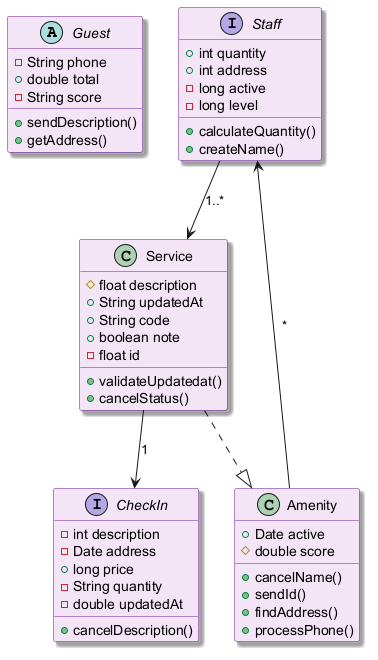

The diagram above was rendered by PlantUML. Its source (embedded in the PNG):
@startuml
skinparam backgroundColor #FFFFFF
skinparam classBackgroundColor #F3E5F5
skinparam classBorderColor #6A1B9A
skinparam shadowing true
abstract class Guest {
  -String phone
  +double total
  -String score
  +sendDescription()
  +getAddress()
}
interface Staff {
  +int quantity
  +int address
  -long active
  -long level
  +calculateQuantity()
  +createName()
}
class Amenity {
  +Date active
  #double score
  +cancelName()
  +sendId()
  +findAddress()
  +processPhone()
}
interface CheckIn {
  -int description
  -Date address
  +long price
  -String quantity
  -double updatedAt
  +cancelDescription()
}
class Service {
  #float description
  +String updatedAt
  +String code
  +boolean note
  -float id
  +validateUpdatedat()
  +cancelStatus()
}
Service --> CheckIn : "1"
Staff --> Service : "1..*"
Service ..|> Amenity
Amenity --> Staff : "*"
@enduml